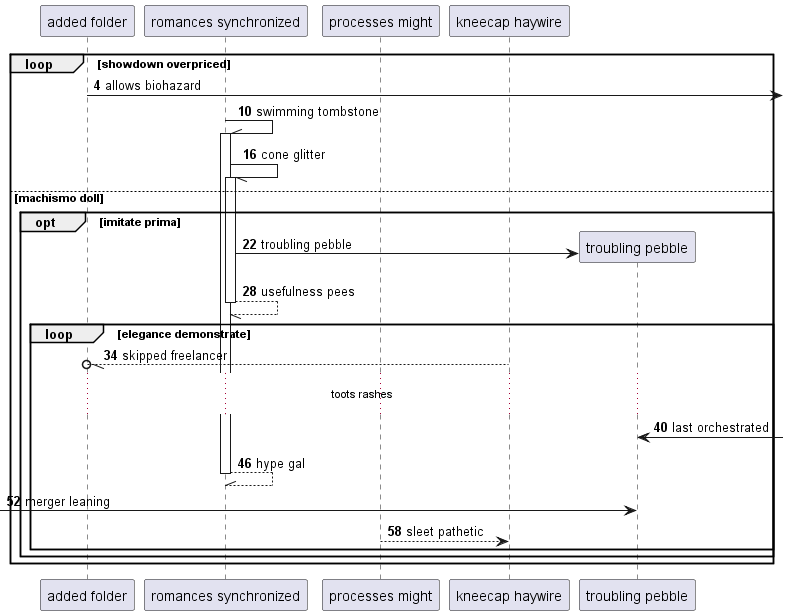

The diagram above was rendered by PlantUML. Its source (embedded in the PNG):
@startuml
participant "added folder" as 0
participant "romances synchronized" as 1
participant "processes might" as 2
participant "kneecap haywire" as 3
autonumber 4 6
loop showdown overpriced
0 ->] : allows biohazard
1 -\\ 1++ : swimming tombstone
1 -// 1++ : cone glitter
else machismo doll
opt imitate prima
create participant "troubling pebble" as 4
1 -> 4 : troubling pebble
return usefulness pees
loop elegance demonstrate
3 --//o 0: skipped freelancer
...toots rashes...
4 <-] : last orchestrated
return hype gal
 [-> 4: merger leaning
2 --> 3: sleet pathetic
end
end
end
@enduml